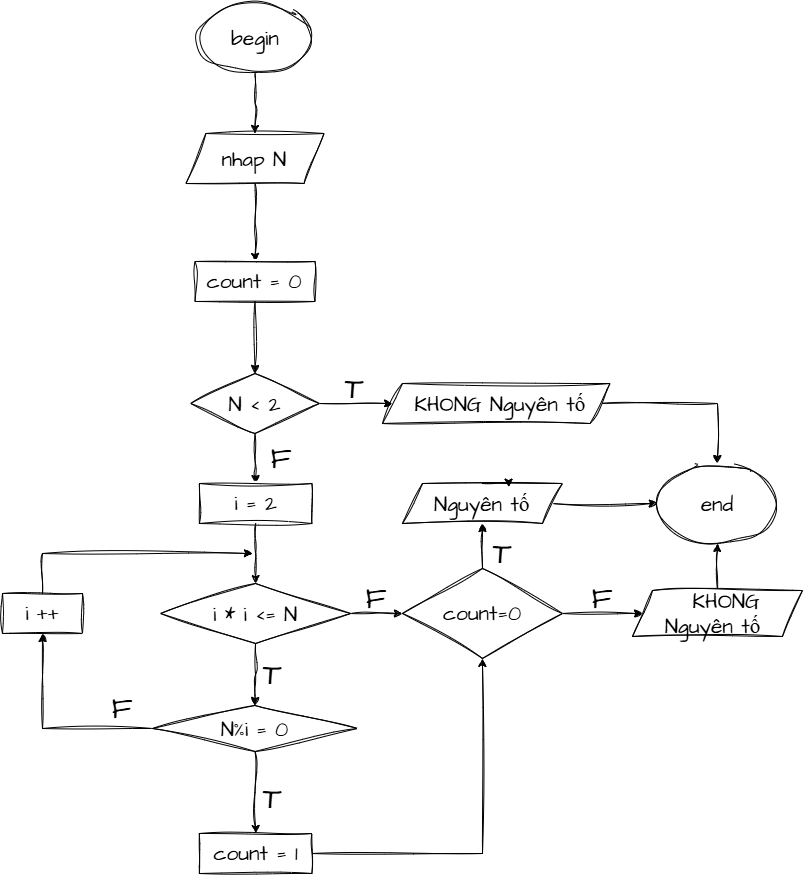

The diagram above was exported from draw.io. Its source (the exported page's mxGraphModel, read from the mxfile embedded in the PNG):
<mxGraphModel dx="1762" dy="986" grid="1" gridSize="10" guides="1" tooltips="1" connect="1" arrows="1" fold="1" page="1" pageScale="1" pageWidth="827" pageHeight="1169" math="0" shadow="0">
  <root>
    <mxCell id="0" />
    <mxCell id="1" parent="0" />
    <mxCell id="IHR-tV3xghjUoGcvR-sE-31" edge="1" parent="1" source="IHR-tV3xghjUoGcvR-sE-1" style="edgeStyle=orthogonalEdgeStyle;rounded=0;sketch=1;hachureGap=4;jiggle=2;curveFitting=1;orthogonalLoop=1;jettySize=auto;html=1;fontFamily=Architects Daughter;fontSource=https%3A%2F%2Ffonts.googleapis.com%2Fcss%3Ffamily%3DArchitects%2BDaughter;defaultLabelBackgroundColor=page;" target="IHR-tV3xghjUoGcvR-sE-2" value="">
      <mxGeometry relative="1" as="geometry" />
    </mxCell>
    <mxCell id="IHR-tV3xghjUoGcvR-sE-1" parent="1" style="shape=parallelogram;perimeter=parallelogramPerimeter;whiteSpace=wrap;html=1;shapeInside=1;fixedSize=1;sketch=1;hachureGap=4;jiggle=2;curveFitting=1;fontFamily=Architects Daughter;fontSource=https%3A%2F%2Ffonts.googleapis.com%2Fcss%3Ffamily%3DArchitects%2BDaughter;fontSize=21;" value="nhap N" vertex="1">
      <mxGeometry height="50" width="138.13" x="193.42000000000002" y="150" as="geometry" />
    </mxCell>
    <mxCell id="IHR-tV3xghjUoGcvR-sE-32" edge="1" parent="1" source="IHR-tV3xghjUoGcvR-sE-2" style="edgeStyle=orthogonalEdgeStyle;rounded=0;sketch=1;hachureGap=4;jiggle=2;curveFitting=1;orthogonalLoop=1;jettySize=auto;html=1;fontFamily=Architects Daughter;fontSource=https%3A%2F%2Ffonts.googleapis.com%2Fcss%3Ffamily%3DArchitects%2BDaughter;defaultLabelBackgroundColor=page;" target="IHR-tV3xghjUoGcvR-sE-3" value="">
      <mxGeometry relative="1" as="geometry" />
    </mxCell>
    <mxCell id="IHR-tV3xghjUoGcvR-sE-2" parent="1" style="rounded=0;whiteSpace=wrap;html=1;sketch=1;hachureGap=4;jiggle=2;curveFitting=1;fontFamily=Architects Daughter;fontSource=https%3A%2F%2Ffonts.googleapis.com%2Fcss%3Ffamily%3DArchitects%2BDaughter;fontSize=21;" value="count = 0" vertex="1">
      <mxGeometry height="40" width="120" x="202.49" y="278" as="geometry" />
    </mxCell>
    <mxCell id="IHR-tV3xghjUoGcvR-sE-33" edge="1" parent="1" source="IHR-tV3xghjUoGcvR-sE-3" style="edgeStyle=orthogonalEdgeStyle;rounded=0;sketch=1;hachureGap=4;jiggle=2;curveFitting=1;orthogonalLoop=1;jettySize=auto;html=1;fontFamily=Architects Daughter;fontSource=https%3A%2F%2Ffonts.googleapis.com%2Fcss%3Ffamily%3DArchitects%2BDaughter;defaultLabelBackgroundColor=page;" target="IHR-tV3xghjUoGcvR-sE-4" value="">
      <mxGeometry relative="1" as="geometry" />
    </mxCell>
    <mxCell id="IHR-tV3xghjUoGcvR-sE-53" edge="1" parent="1" source="IHR-tV3xghjUoGcvR-sE-3" style="edgeStyle=orthogonalEdgeStyle;rounded=0;sketch=1;hachureGap=4;jiggle=2;curveFitting=1;orthogonalLoop=1;jettySize=auto;html=1;fontFamily=Architects Daughter;fontSource=https%3A%2F%2Ffonts.googleapis.com%2Fcss%3Ffamily%3DArchitects%2BDaughter;defaultLabelBackgroundColor=page;" target="IHR-tV3xghjUoGcvR-sE-20" value="">
      <mxGeometry relative="1" as="geometry" />
    </mxCell>
    <mxCell id="IHR-tV3xghjUoGcvR-sE-3" parent="1" style="rhombus;whiteSpace=wrap;html=1;shapeInside=1;sketch=1;hachureGap=4;jiggle=2;curveFitting=1;fontFamily=Architects Daughter;fontSource=https%3A%2F%2Ffonts.googleapis.com%2Fcss%3Ffamily%3DArchitects%2BDaughter;fontSize=21;" value="N &amp;lt; 2" vertex="1">
      <mxGeometry height="60" width="128.75" x="198.12" y="390" as="geometry" />
    </mxCell>
    <mxCell id="IHR-tV3xghjUoGcvR-sE-34" edge="1" parent="1" source="IHR-tV3xghjUoGcvR-sE-4" style="edgeStyle=orthogonalEdgeStyle;rounded=0;sketch=1;hachureGap=4;jiggle=2;curveFitting=1;orthogonalLoop=1;jettySize=auto;html=1;fontFamily=Architects Daughter;fontSource=https%3A%2F%2Ffonts.googleapis.com%2Fcss%3Ffamily%3DArchitects%2BDaughter;defaultLabelBackgroundColor=page;" target="IHR-tV3xghjUoGcvR-sE-5" value="">
      <mxGeometry relative="1" as="geometry" />
    </mxCell>
    <mxCell id="IHR-tV3xghjUoGcvR-sE-4" parent="1" style="rounded=0;whiteSpace=wrap;html=1;sketch=1;hachureGap=4;jiggle=2;curveFitting=1;fontFamily=Architects Daughter;fontSource=https%3A%2F%2Ffonts.googleapis.com%2Fcss%3Ffamily%3DArchitects%2BDaughter;fontSize=21;" value="i = 2" vertex="1">
      <mxGeometry height="40" width="112.5" x="206.86" y="500" as="geometry" />
    </mxCell>
    <mxCell id="IHR-tV3xghjUoGcvR-sE-37" edge="1" parent="1" source="IHR-tV3xghjUoGcvR-sE-5" style="edgeStyle=orthogonalEdgeStyle;rounded=0;sketch=1;hachureGap=4;jiggle=2;curveFitting=1;orthogonalLoop=1;jettySize=auto;html=1;fontFamily=Architects Daughter;fontSource=https%3A%2F%2Ffonts.googleapis.com%2Fcss%3Ffamily%3DArchitects%2BDaughter;defaultLabelBackgroundColor=page;" target="IHR-tV3xghjUoGcvR-sE-6" value="">
      <mxGeometry relative="1" as="geometry" />
    </mxCell>
    <mxCell id="IHR-tV3xghjUoGcvR-sE-49" edge="1" parent="1" source="IHR-tV3xghjUoGcvR-sE-5" style="edgeStyle=orthogonalEdgeStyle;rounded=0;sketch=1;hachureGap=4;jiggle=2;curveFitting=1;orthogonalLoop=1;jettySize=auto;html=1;fontFamily=Architects Daughter;fontSource=https%3A%2F%2Ffonts.googleapis.com%2Fcss%3Ffamily%3DArchitects%2BDaughter;defaultLabelBackgroundColor=page;" target="IHR-tV3xghjUoGcvR-sE-7" value="">
      <mxGeometry relative="1" as="geometry" />
    </mxCell>
    <mxCell id="IHR-tV3xghjUoGcvR-sE-5" parent="1" style="rhombus;whiteSpace=wrap;html=1;shapeInside=1;sketch=1;hachureGap=4;jiggle=2;curveFitting=1;fontFamily=Architects Daughter;fontSource=https%3A%2F%2Ffonts.googleapis.com%2Fcss%3Ffamily%3DArchitects%2BDaughter;fontSize=21;" value="i * i &amp;lt;= N" vertex="1">
      <mxGeometry height="60" width="190" x="168.11" y="600" as="geometry" />
    </mxCell>
    <mxCell id="IHR-tV3xghjUoGcvR-sE-38" edge="1" parent="1" source="IHR-tV3xghjUoGcvR-sE-6" style="edgeStyle=orthogonalEdgeStyle;rounded=0;sketch=1;hachureGap=4;jiggle=2;curveFitting=1;orthogonalLoop=1;jettySize=auto;html=1;fontFamily=Architects Daughter;fontSource=https%3A%2F%2Ffonts.googleapis.com%2Fcss%3Ffamily%3DArchitects%2BDaughter;defaultLabelBackgroundColor=page;" target="IHR-tV3xghjUoGcvR-sE-8" value="">
      <mxGeometry relative="1" as="geometry" />
    </mxCell>
    <mxCell id="IHR-tV3xghjUoGcvR-sE-39" edge="1" parent="1" source="IHR-tV3xghjUoGcvR-sE-6" style="edgeStyle=orthogonalEdgeStyle;rounded=0;sketch=1;hachureGap=4;jiggle=2;curveFitting=1;orthogonalLoop=1;jettySize=auto;html=1;fontFamily=Architects Daughter;fontSource=https%3A%2F%2Ffonts.googleapis.com%2Fcss%3Ffamily%3DArchitects%2BDaughter;defaultLabelBackgroundColor=page;" target="IHR-tV3xghjUoGcvR-sE-11" value="">
      <mxGeometry relative="1" as="geometry" />
    </mxCell>
    <mxCell id="IHR-tV3xghjUoGcvR-sE-6" parent="1" style="rhombus;whiteSpace=wrap;html=1;shapeInside=1;sketch=1;hachureGap=4;jiggle=2;curveFitting=1;fontFamily=Architects Daughter;fontSource=https%3A%2F%2Ffonts.googleapis.com%2Fcss%3Ffamily%3DArchitects%2BDaughter;fontSize=21;" value="N%i = 0" vertex="1">
      <mxGeometry height="46" width="205" x="160" y="722" as="geometry" />
    </mxCell>
    <mxCell id="IHR-tV3xghjUoGcvR-sE-50" edge="1" parent="1" source="IHR-tV3xghjUoGcvR-sE-7" style="edgeStyle=orthogonalEdgeStyle;rounded=0;sketch=1;hachureGap=4;jiggle=2;curveFitting=1;orthogonalLoop=1;jettySize=auto;html=1;fontFamily=Architects Daughter;fontSource=https%3A%2F%2Ffonts.googleapis.com%2Fcss%3Ffamily%3DArchitects%2BDaughter;defaultLabelBackgroundColor=page;" target="IHR-tV3xghjUoGcvR-sE-15" value="">
      <mxGeometry relative="1" as="geometry" />
    </mxCell>
    <mxCell id="IHR-tV3xghjUoGcvR-sE-52" edge="1" parent="1" source="IHR-tV3xghjUoGcvR-sE-7" style="edgeStyle=orthogonalEdgeStyle;rounded=0;sketch=1;hachureGap=4;jiggle=2;curveFitting=1;orthogonalLoop=1;jettySize=auto;html=1;fontFamily=Architects Daughter;fontSource=https%3A%2F%2Ffonts.googleapis.com%2Fcss%3Ffamily%3DArchitects%2BDaughter;defaultLabelBackgroundColor=page;" target="IHR-tV3xghjUoGcvR-sE-21" value="">
      <mxGeometry relative="1" as="geometry" />
    </mxCell>
    <mxCell id="IHR-tV3xghjUoGcvR-sE-7" parent="1" style="rhombus;whiteSpace=wrap;html=1;shapeInside=1;sketch=1;hachureGap=4;jiggle=2;curveFitting=1;fontFamily=Architects Daughter;fontSource=https%3A%2F%2Ffonts.googleapis.com%2Fcss%3Ffamily%3DArchitects%2BDaughter;fontSize=21;" value="count=0" vertex="1">
      <mxGeometry height="90" width="160" x="410" y="585" as="geometry" />
    </mxCell>
    <mxCell id="IHR-tV3xghjUoGcvR-sE-48" edge="1" parent="1" source="IHR-tV3xghjUoGcvR-sE-8" style="edgeStyle=orthogonalEdgeStyle;rounded=0;sketch=1;hachureGap=4;jiggle=2;curveFitting=1;orthogonalLoop=1;jettySize=auto;html=1;fontFamily=Architects Daughter;fontSource=https%3A%2F%2Ffonts.googleapis.com%2Fcss%3Ffamily%3DArchitects%2BDaughter;defaultLabelBackgroundColor=page;" target="IHR-tV3xghjUoGcvR-sE-7" value="">
      <mxGeometry relative="1" as="geometry" />
    </mxCell>
    <mxCell id="IHR-tV3xghjUoGcvR-sE-8" parent="1" style="rounded=0;whiteSpace=wrap;html=1;sketch=1;hachureGap=4;jiggle=2;curveFitting=1;fontFamily=Architects Daughter;fontSource=https%3A%2F%2Ffonts.googleapis.com%2Fcss%3Ffamily%3DArchitects%2BDaughter;fontSize=21;" value="count = 1" vertex="1">
      <mxGeometry height="40" width="112.5" x="206.86" y="850" as="geometry" />
    </mxCell>
    <mxCell id="IHR-tV3xghjUoGcvR-sE-11" parent="1" style="rounded=0;whiteSpace=wrap;html=1;sketch=1;hachureGap=4;jiggle=2;curveFitting=1;fontFamily=Architects Daughter;fontSource=https%3A%2F%2Ffonts.googleapis.com%2Fcss%3Ffamily%3DArchitects%2BDaughter;fontSize=21;" value="i ++" vertex="1">
      <mxGeometry height="40" width="80" x="10" y="610" as="geometry" />
    </mxCell>
    <mxCell id="IHR-tV3xghjUoGcvR-sE-29" edge="1" parent="1" source="IHR-tV3xghjUoGcvR-sE-12" style="edgeStyle=orthogonalEdgeStyle;rounded=0;sketch=1;hachureGap=4;jiggle=2;curveFitting=1;orthogonalLoop=1;jettySize=auto;html=1;fontFamily=Architects Daughter;fontSource=https%3A%2F%2Ffonts.googleapis.com%2Fcss%3Ffamily%3DArchitects%2BDaughter;defaultLabelBackgroundColor=page;fontSize=21;" target="IHR-tV3xghjUoGcvR-sE-1" value="">
      <mxGeometry relative="1" as="geometry" />
    </mxCell>
    <mxCell id="IHR-tV3xghjUoGcvR-sE-12" parent="1" style="ellipse;whiteSpace=wrap;html=1;shapeInside=1;sketch=1;hachureGap=4;jiggle=2;curveFitting=1;fontFamily=Architects Daughter;fontSource=https%3A%2F%2Ffonts.googleapis.com%2Fcss%3Ffamily%3DArchitects%2BDaughter;fontSize=21;" value="&lt;br&gt;begin&lt;div&gt;&lt;br&gt;&lt;/div&gt;" vertex="1">
      <mxGeometry height="70" width="113.75" x="205.61" y="20" as="geometry" />
    </mxCell>
    <mxCell id="IHR-tV3xghjUoGcvR-sE-13" parent="1" style="ellipse;whiteSpace=wrap;html=1;shapeInside=1;sketch=1;hachureGap=4;jiggle=2;curveFitting=1;fontFamily=Architects Daughter;fontSource=https%3A%2F%2Ffonts.googleapis.com%2Fcss%3Ffamily%3DArchitects%2BDaughter;fontSize=21;" value="&lt;div&gt;end&lt;/div&gt;" vertex="1">
      <mxGeometry height="80" width="120" x="665" y="480" as="geometry" />
    </mxCell>
    <mxCell id="IHR-tV3xghjUoGcvR-sE-56" edge="1" parent="1" source="IHR-tV3xghjUoGcvR-sE-15" style="edgeStyle=orthogonalEdgeStyle;rounded=0;sketch=1;hachureGap=4;jiggle=2;curveFitting=1;orthogonalLoop=1;jettySize=auto;html=1;fontFamily=Architects Daughter;fontSource=https%3A%2F%2Ffonts.googleapis.com%2Fcss%3Ffamily%3DArchitects%2BDaughter;defaultLabelBackgroundColor=page;" target="IHR-tV3xghjUoGcvR-sE-13" value="">
      <mxGeometry relative="1" as="geometry" />
    </mxCell>
    <mxCell id="IHR-tV3xghjUoGcvR-sE-15" parent="1" style="shape=parallelogram;perimeter=parallelogramPerimeter;whiteSpace=wrap;html=1;shapeInside=1;fixedSize=1;sketch=1;hachureGap=4;jiggle=2;curveFitting=1;fontFamily=Architects Daughter;fontSource=https%3A%2F%2Ffonts.googleapis.com%2Fcss%3Ffamily%3DArchitects%2BDaughter;fontSize=21;" value="Nguyên tố" vertex="1">
      <mxGeometry height="40" width="160" x="410" y="500" as="geometry" />
    </mxCell>
    <mxCell id="IHR-tV3xghjUoGcvR-sE-55" edge="1" parent="1" source="IHR-tV3xghjUoGcvR-sE-20" style="edgeStyle=orthogonalEdgeStyle;rounded=0;sketch=1;hachureGap=4;jiggle=2;curveFitting=1;orthogonalLoop=1;jettySize=auto;html=1;fontFamily=Architects Daughter;fontSource=https%3A%2F%2Ffonts.googleapis.com%2Fcss%3Ffamily%3DArchitects%2BDaughter;defaultLabelBackgroundColor=page;" target="IHR-tV3xghjUoGcvR-sE-13" value="">
      <mxGeometry relative="1" as="geometry" />
    </mxCell>
    <mxCell id="IHR-tV3xghjUoGcvR-sE-20" parent="1" style="shape=parallelogram;perimeter=parallelogramPerimeter;whiteSpace=wrap;html=1;shapeInside=1;fixedSize=1;sketch=1;hachureGap=4;jiggle=2;curveFitting=1;fontFamily=Architects Daughter;fontSource=https%3A%2F%2Ffonts.googleapis.com%2Fcss%3Ffamily%3DArchitects%2BDaughter;fontSize=21;" value="&amp;nbsp;KHONG Nguyên tố" vertex="1">
      <mxGeometry height="40" width="227.5" x="390" y="400" as="geometry" />
    </mxCell>
    <mxCell id="IHR-tV3xghjUoGcvR-sE-57" edge="1" parent="1" source="IHR-tV3xghjUoGcvR-sE-21" style="edgeStyle=orthogonalEdgeStyle;rounded=0;sketch=1;hachureGap=4;jiggle=2;curveFitting=1;orthogonalLoop=1;jettySize=auto;html=1;fontFamily=Architects Daughter;fontSource=https%3A%2F%2Ffonts.googleapis.com%2Fcss%3Ffamily%3DArchitects%2BDaughter;defaultLabelBackgroundColor=page;" target="IHR-tV3xghjUoGcvR-sE-13" value="">
      <mxGeometry relative="1" as="geometry" />
    </mxCell>
    <mxCell id="IHR-tV3xghjUoGcvR-sE-21" parent="1" style="shape=parallelogram;perimeter=parallelogramPerimeter;whiteSpace=wrap;html=1;shapeInside=1;fixedSize=1;sketch=1;hachureGap=4;jiggle=2;curveFitting=1;fontFamily=Architects Daughter;fontSource=https%3A%2F%2Ffonts.googleapis.com%2Fcss%3Ffamily%3DArchitects%2BDaughter;fontSize=21;" value="&amp;nbsp;KHONG Nguyên tố" vertex="1">
      <mxGeometry height="46" width="170" x="640" y="607" as="geometry" />
    </mxCell>
    <mxCell id="IHR-tV3xghjUoGcvR-sE-24" edge="1" parent="1" source="IHR-tV3xghjUoGcvR-sE-15" style="edgeStyle=orthogonalEdgeStyle;rounded=0;sketch=1;hachureGap=4;jiggle=2;curveFitting=1;orthogonalLoop=1;jettySize=auto;html=1;innerLoopWaypoints=1;exitX=0.5;exitY=0;exitDx=0;exitDy=0;entryX=0.663;entryY=0.092;entryDx=0;entryDy=0;entryPerimeter=0;fontFamily=Architects Daughter;fontSource=https%3A%2F%2Ffonts.googleapis.com%2Fcss%3Ffamily%3DArchitects%2BDaughter;defaultLabelBackgroundColor=page;fontSize=21;" target="IHR-tV3xghjUoGcvR-sE-15">
      <mxGeometry relative="1" as="geometry" />
    </mxCell>
    <mxCell id="IHR-tV3xghjUoGcvR-sE-41" edge="1" parent="1" source="IHR-tV3xghjUoGcvR-sE-21" style="edgeStyle=orthogonalEdgeStyle;rounded=0;sketch=1;hachureGap=4;jiggle=2;curveFitting=1;orthogonalLoop=1;jettySize=auto;html=1;innerLoopWaypoints=1;exitX=0.5;exitY=1;exitDx=0;exitDy=0;fontFamily=Architects Daughter;fontSource=https%3A%2F%2Ffonts.googleapis.com%2Fcss%3Ffamily%3DArchitects%2BDaughter;defaultLabelBackgroundColor=page;" target="IHR-tV3xghjUoGcvR-sE-21">
      <mxGeometry relative="1" as="geometry" />
    </mxCell>
    <mxCell id="IHR-tV3xghjUoGcvR-sE-58" parent="1" style="text;html=1;whiteSpace=wrap;strokeColor=none;fillColor=none;align=center;verticalAlign=middle;rounded=0;fontFamily=Architects Daughter;fontSource=https%3A%2F%2Ffonts.googleapis.com%2Fcss%3Ffamily%3DArchitects%2BDaughter;" value="&lt;span style=&quot;font-size: 30px;&quot;&gt;T&lt;/span&gt;" vertex="1">
      <mxGeometry height="30" width="60" x="331.55" y="390" as="geometry" />
    </mxCell>
    <mxCell id="IHR-tV3xghjUoGcvR-sE-59" parent="1" style="text;html=1;whiteSpace=wrap;strokeColor=none;fillColor=none;align=center;verticalAlign=middle;rounded=0;fontFamily=Architects Daughter;fontSource=https%3A%2F%2Ffonts.googleapis.com%2Fcss%3Ffamily%3DArchitects%2BDaughter;" value="&lt;span style=&quot;font-size: 30px;&quot;&gt;T&lt;/span&gt;" vertex="1">
      <mxGeometry height="30" width="60" x="250" y="676" as="geometry" />
    </mxCell>
    <mxCell id="IHR-tV3xghjUoGcvR-sE-60" parent="1" style="text;html=1;whiteSpace=wrap;strokeColor=none;fillColor=none;align=center;verticalAlign=middle;rounded=0;fontFamily=Architects Daughter;fontSource=https%3A%2F%2Ffonts.googleapis.com%2Fcss%3Ffamily%3DArchitects%2BDaughter;" value="&lt;span style=&quot;font-size: 30px;&quot;&gt;T&lt;/span&gt;" vertex="1">
      <mxGeometry height="30" width="60" x="250" y="800" as="geometry" />
    </mxCell>
    <mxCell id="IHR-tV3xghjUoGcvR-sE-61" parent="1" style="text;html=1;whiteSpace=wrap;strokeColor=none;fillColor=none;align=center;verticalAlign=middle;rounded=0;fontFamily=Architects Daughter;fontSource=https%3A%2F%2Ffonts.googleapis.com%2Fcss%3Ffamily%3DArchitects%2BDaughter;" value="&lt;span style=&quot;font-size: 30px;&quot;&gt;T&lt;/span&gt;" vertex="1">
      <mxGeometry height="30" width="60" x="480" y="555" as="geometry" />
    </mxCell>
    <mxCell id="IHR-tV3xghjUoGcvR-sE-62" parent="1" style="text;html=1;whiteSpace=wrap;strokeColor=none;fillColor=none;align=center;verticalAlign=middle;rounded=0;fontFamily=Architects Daughter;fontSource=https%3A%2F%2Ffonts.googleapis.com%2Fcss%3Ffamily%3DArchitects%2BDaughter;" value="&lt;span style=&quot;font-size: 30px;&quot;&gt;F&lt;/span&gt;" vertex="1">
      <mxGeometry height="30" width="60" x="259.36" y="460" as="geometry" />
    </mxCell>
    <mxCell id="IHR-tV3xghjUoGcvR-sE-63" parent="1" style="text;html=1;whiteSpace=wrap;strokeColor=none;fillColor=none;align=center;verticalAlign=middle;rounded=0;fontFamily=Architects Daughter;fontSource=https%3A%2F%2Ffonts.googleapis.com%2Fcss%3Ffamily%3DArchitects%2BDaughter;" value="&lt;span style=&quot;font-size: 30px;&quot;&gt;F&lt;/span&gt;" vertex="1">
      <mxGeometry height="30" width="60" x="100" y="710" as="geometry" />
    </mxCell>
    <mxCell id="IHR-tV3xghjUoGcvR-sE-64" parent="1" style="text;html=1;whiteSpace=wrap;strokeColor=none;fillColor=none;align=center;verticalAlign=middle;rounded=0;fontFamily=Architects Daughter;fontSource=https%3A%2F%2Ffonts.googleapis.com%2Fcss%3Ffamily%3DArchitects%2BDaughter;" value="&lt;span style=&quot;font-size: 30px;&quot;&gt;F&lt;/span&gt;" vertex="1">
      <mxGeometry height="30" width="60" x="354" y="600" as="geometry" />
    </mxCell>
    <mxCell id="IHR-tV3xghjUoGcvR-sE-66" parent="1" style="text;html=1;whiteSpace=wrap;strokeColor=none;fillColor=none;align=center;verticalAlign=middle;rounded=0;fontFamily=Architects Daughter;fontSource=https%3A%2F%2Ffonts.googleapis.com%2Fcss%3Ffamily%3DArchitects%2BDaughter;" value="&lt;span style=&quot;font-size: 30px;&quot;&gt;F&lt;/span&gt;" vertex="1">
      <mxGeometry height="30" width="60" x="580" y="600" as="geometry" />
    </mxCell>
    <mxCell id="IHR-tV3xghjUoGcvR-sE-67" edge="1" parent="1" source="IHR-tV3xghjUoGcvR-sE-11" style="edgeStyle=orthogonalEdgeStyle;rounded=0;sketch=1;hachureGap=4;jiggle=2;curveFitting=1;orthogonalLoop=1;jettySize=auto;html=1;fontFamily=Architects Daughter;fontSource=https%3A%2F%2Ffonts.googleapis.com%2Fcss%3Ffamily%3DArchitects%2BDaughter;defaultLabelBackgroundColor=page;exitX=0.5;exitY=0;exitDx=0;exitDy=0;" value="">
      <mxGeometry relative="1" x="-0.568" as="geometry">
        <Array as="points">
          <mxPoint x="50" y="570" />
        </Array>
        <mxPoint x="25.000000000000227" y="580" as="sourcePoint" />
        <mxPoint x="260" y="570" as="targetPoint" />
      </mxGeometry>
    </mxCell>
  </root>
</mxGraphModel>